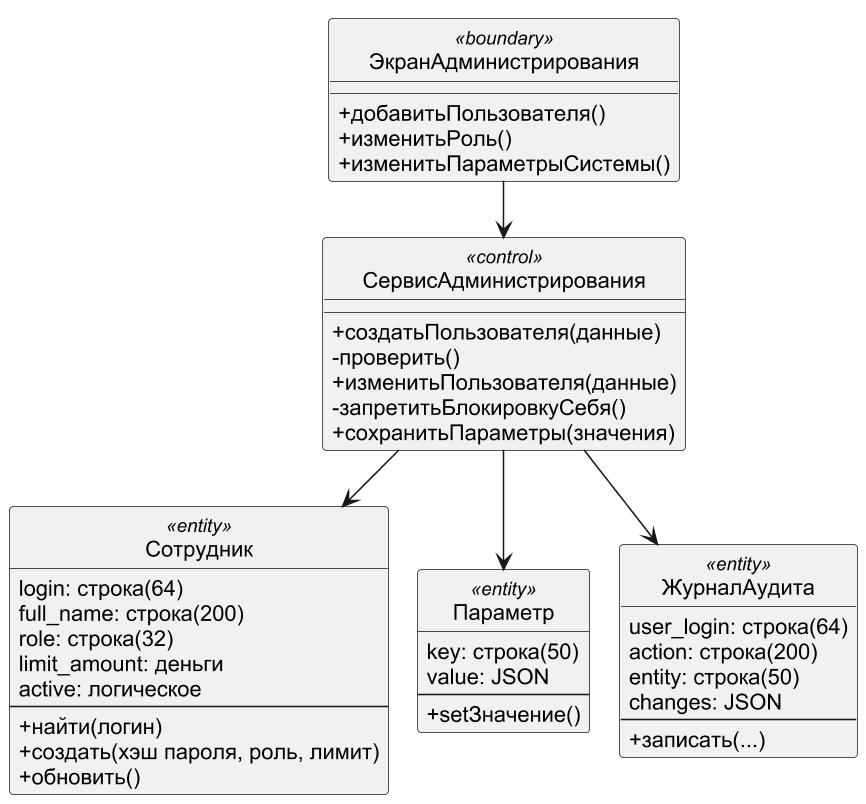

The diagram above was rendered by PlantUML. Its source (embedded in the PNG):
@startuml
!pragma layout smetana
skinparam dpi 150
skinparam defaultFontName Arial
skinparam shadowing false
skinparam monochrome true
hide circle
skinparam classAttributeIconSize 0
class ЭкранАдминистрирования <<boundary>> {
 +добавитьПользователя()
 +изменитьРоль()
 +изменитьПараметрыСистемы()
}
class СервисАдминистрирования <<control>> {
 +создатьПользователя(данные)
 -проверить()
 +изменитьПользователя(данные)
 -запретитьБлокировкуСебя()
 +сохранитьПараметры(значения)
}
class Сотрудник <<entity>> {
 {field} login: строка(64)
 {field} full_name: строка(200)
 {field} role: строка(32)
 {field} limit_amount: деньги
 {field} active: логическое
 --
 +найти(логин)
 +создать(хэш пароля, роль, лимит)
 +обновить()
}
class Параметр <<entity>> {
 {field} key: строка(50)
 {field} value: JSON
 --
 +setЗначение()
}
class ЖурналАудита <<entity>> {
 {field} user_login: строка(64)
 {field} action: строка(200)
 {field} entity: строка(50)
 {field} changes: JSON
 --
 +записать(...)
}
ЭкранАдминистрирования --> СервисАдминистрирования
СервисАдминистрирования --> Сотрудник
СервисАдминистрирования --> ЖурналАудита
СервисАдминистрирования --> Параметр
@enduml